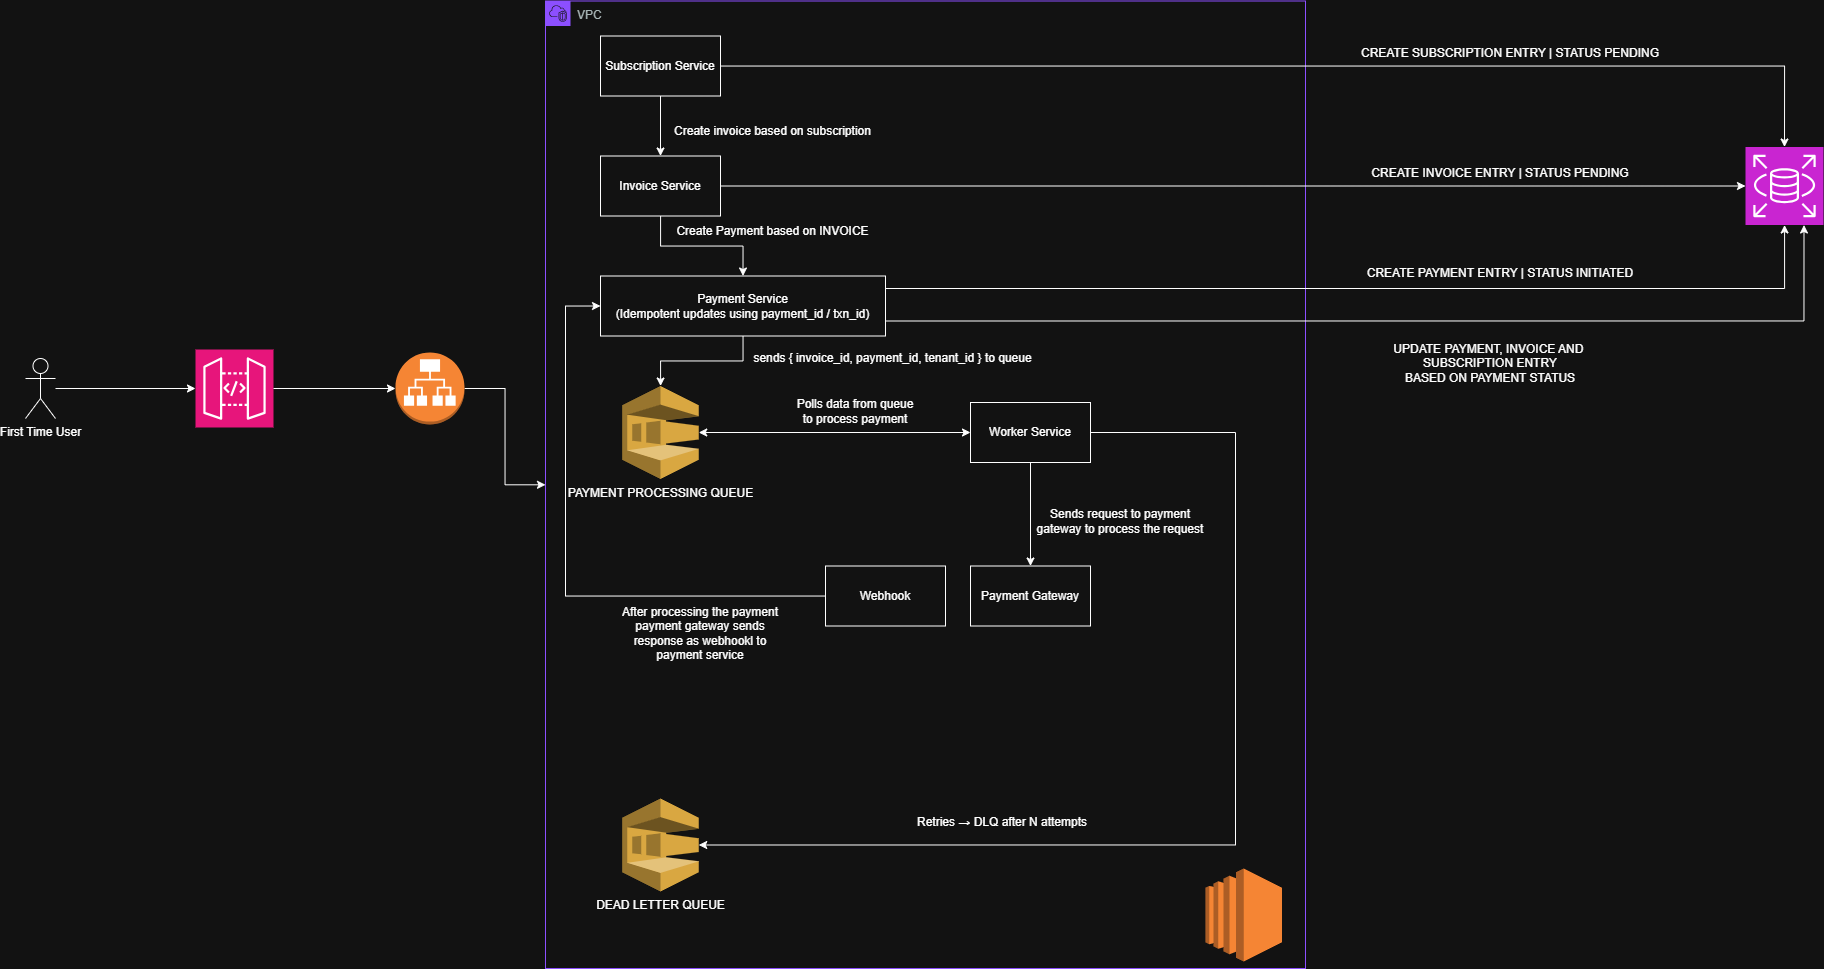

The diagram above was exported from draw.io. Its source (the exported page's mxGraphModel, read from the mxfile embedded in the PNG):
<mxGraphModel dx="2194" dy="2394" grid="1" gridSize="10" guides="1" tooltips="1" connect="1" arrows="1" fold="1" page="1" pageScale="1" pageWidth="850" pageHeight="1100" math="0" shadow="0">
  <root>
    <mxCell id="0" />
    <mxCell id="1" parent="0" />
    <mxCell id="enNkS7eoe72IWs_MvuWQ-3" edge="1" parent="1" source="enNkS7eoe72IWs_MvuWQ-1" style="edgeStyle=orthogonalEdgeStyle;rounded=0;orthogonalLoop=1;jettySize=auto;html=1;" target="enNkS7eoe72IWs_MvuWQ-2">
      <mxGeometry relative="1" as="geometry" />
    </mxCell>
    <mxCell id="enNkS7eoe72IWs_MvuWQ-1" parent="1" style="shape=umlActor;verticalLabelPosition=bottom;verticalAlign=top;html=1;outlineConnect=0;" value="First Time User" vertex="1">
      <mxGeometry height="60" width="30" x="30" y="210" as="geometry" />
    </mxCell>
    <mxCell id="enNkS7eoe72IWs_MvuWQ-2" parent="1" style="sketch=0;points=[[0,0,0],[0.25,0,0],[0.5,0,0],[0.75,0,0],[1,0,0],[0,1,0],[0.25,1,0],[0.5,1,0],[0.75,1,0],[1,1,0],[0,0.25,0],[0,0.5,0],[0,0.75,0],[1,0.25,0],[1,0.5,0],[1,0.75,0]];outlineConnect=0;fontColor=#232F3E;fillColor=#E7157B;strokeColor=#ffffff;dashed=0;verticalLabelPosition=bottom;verticalAlign=top;align=center;html=1;fontSize=12;fontStyle=0;aspect=fixed;shape=mxgraph.aws4.resourceIcon;resIcon=mxgraph.aws4.api_gateway;" value="" vertex="1">
      <mxGeometry height="78" width="78" x="200" y="201" as="geometry" />
    </mxCell>
    <mxCell id="enNkS7eoe72IWs_MvuWQ-7" edge="1" parent="1" source="enNkS7eoe72IWs_MvuWQ-4" style="edgeStyle=orthogonalEdgeStyle;rounded=0;orthogonalLoop=1;jettySize=auto;html=1;" target="enNkS7eoe72IWs_MvuWQ-6">
      <mxGeometry relative="1" as="geometry" />
    </mxCell>
    <mxCell id="enNkS7eoe72IWs_MvuWQ-4" parent="1" style="outlineConnect=0;dashed=0;verticalLabelPosition=bottom;verticalAlign=top;align=center;html=1;shape=mxgraph.aws3.application_load_balancer;fillColor=#F58534;gradientColor=none;" value="" vertex="1">
      <mxGeometry height="72" width="69" x="400" y="204" as="geometry" />
    </mxCell>
    <mxCell id="enNkS7eoe72IWs_MvuWQ-5" edge="1" parent="1" source="enNkS7eoe72IWs_MvuWQ-2" style="edgeStyle=orthogonalEdgeStyle;rounded=0;orthogonalLoop=1;jettySize=auto;html=1;entryX=0;entryY=0.5;entryDx=0;entryDy=0;entryPerimeter=0;" target="enNkS7eoe72IWs_MvuWQ-4">
      <mxGeometry relative="1" as="geometry" />
    </mxCell>
    <mxCell id="enNkS7eoe72IWs_MvuWQ-6" parent="1" style="points=[[0,0],[0.25,0],[0.5,0],[0.75,0],[1,0],[1,0.25],[1,0.5],[1,0.75],[1,1],[0.75,1],[0.5,1],[0.25,1],[0,1],[0,0.75],[0,0.5],[0,0.25]];outlineConnect=0;gradientColor=none;html=1;whiteSpace=wrap;fontSize=12;fontStyle=0;container=1;pointerEvents=0;collapsible=0;recursiveResize=0;shape=mxgraph.aws4.group;grIcon=mxgraph.aws4.group_vpc2;strokeColor=#8C4FFF;fillColor=none;verticalAlign=top;align=left;spacingLeft=30;fontColor=#AAB7B8;dashed=0;" value="VPC" vertex="1">
      <mxGeometry height="967.5" width="760" x="550" y="-147.5" as="geometry" />
    </mxCell>
    <mxCell id="enNkS7eoe72IWs_MvuWQ-11" edge="1" parent="enNkS7eoe72IWs_MvuWQ-6" source="enNkS7eoe72IWs_MvuWQ-8" style="edgeStyle=orthogonalEdgeStyle;rounded=0;orthogonalLoop=1;jettySize=auto;html=1;entryX=0.5;entryY=0;entryDx=0;entryDy=0;" target="enNkS7eoe72IWs_MvuWQ-9">
      <mxGeometry relative="1" as="geometry" />
    </mxCell>
    <mxCell id="enNkS7eoe72IWs_MvuWQ-8" parent="enNkS7eoe72IWs_MvuWQ-6" style="rounded=0;whiteSpace=wrap;html=1;" value="Subscription Service" vertex="1">
      <mxGeometry height="60" width="120" x="55" y="35" as="geometry" />
    </mxCell>
    <mxCell id="enNkS7eoe72IWs_MvuWQ-12" edge="1" parent="enNkS7eoe72IWs_MvuWQ-6" source="enNkS7eoe72IWs_MvuWQ-9" style="edgeStyle=orthogonalEdgeStyle;rounded=0;orthogonalLoop=1;jettySize=auto;html=1;entryX=0.5;entryY=0;entryDx=0;entryDy=0;" target="enNkS7eoe72IWs_MvuWQ-10">
      <mxGeometry relative="1" as="geometry" />
    </mxCell>
    <mxCell id="enNkS7eoe72IWs_MvuWQ-9" parent="enNkS7eoe72IWs_MvuWQ-6" style="rounded=0;whiteSpace=wrap;html=1;" value="Invoice Service" vertex="1">
      <mxGeometry height="60" width="120" x="55" y="155" as="geometry" />
    </mxCell>
    <mxCell id="enNkS7eoe72IWs_MvuWQ-16" edge="1" parent="enNkS7eoe72IWs_MvuWQ-6" source="enNkS7eoe72IWs_MvuWQ-10" style="edgeStyle=orthogonalEdgeStyle;rounded=0;orthogonalLoop=1;jettySize=auto;html=1;" target="enNkS7eoe72IWs_MvuWQ-15">
      <mxGeometry relative="1" as="geometry" />
    </mxCell>
    <mxCell id="enNkS7eoe72IWs_MvuWQ-10" parent="enNkS7eoe72IWs_MvuWQ-6" style="rounded=0;whiteSpace=wrap;html=1;" value="Payment Service&lt;div&gt;(Idempotent updates using payment_id / txn_id)&lt;/div&gt;" vertex="1">
      <mxGeometry height="60" width="285" x="55" y="275" as="geometry" />
    </mxCell>
    <mxCell id="enNkS7eoe72IWs_MvuWQ-13" parent="enNkS7eoe72IWs_MvuWQ-6" style="text;html=1;whiteSpace=wrap;strokeColor=none;fillColor=none;align=center;verticalAlign=middle;rounded=0;" value="Create invoice based on subscription" vertex="1">
      <mxGeometry height="30" width="225" x="115" y="115" as="geometry" />
    </mxCell>
    <mxCell id="enNkS7eoe72IWs_MvuWQ-14" parent="enNkS7eoe72IWs_MvuWQ-6" style="text;html=1;whiteSpace=wrap;strokeColor=none;fillColor=none;align=center;verticalAlign=middle;rounded=0;" value="Create Payment based on INVOICE" vertex="1">
      <mxGeometry height="30" width="225" x="115" y="215" as="geometry" />
    </mxCell>
    <mxCell id="enNkS7eoe72IWs_MvuWQ-29" edge="1" parent="enNkS7eoe72IWs_MvuWQ-6" source="enNkS7eoe72IWs_MvuWQ-15" style="edgeStyle=orthogonalEdgeStyle;rounded=0;orthogonalLoop=1;jettySize=auto;html=1;entryX=0;entryY=0.5;entryDx=0;entryDy=0;startArrow=classic;startFill=1;" target="enNkS7eoe72IWs_MvuWQ-28">
      <mxGeometry relative="1" as="geometry" />
    </mxCell>
    <mxCell id="enNkS7eoe72IWs_MvuWQ-15" parent="enNkS7eoe72IWs_MvuWQ-6" style="outlineConnect=0;dashed=0;verticalLabelPosition=bottom;verticalAlign=top;align=center;html=1;shape=mxgraph.aws3.sqs;fillColor=#D9A741;gradientColor=none;" value="PAYMENT PROCESSING QUEUE" vertex="1">
      <mxGeometry height="93" width="76.5" x="76.75" y="385" as="geometry" />
    </mxCell>
    <mxCell id="enNkS7eoe72IWs_MvuWQ-17" parent="enNkS7eoe72IWs_MvuWQ-6" style="text;html=1;whiteSpace=wrap;strokeColor=none;fillColor=none;align=center;verticalAlign=middle;rounded=0;" value="sends { invoice_id, payment_id, tenant_id } to queue" vertex="1">
      <mxGeometry height="25" width="295" x="200" y="345" as="geometry" />
    </mxCell>
    <mxCell id="enNkS7eoe72IWs_MvuWQ-32" edge="1" parent="enNkS7eoe72IWs_MvuWQ-6" source="enNkS7eoe72IWs_MvuWQ-28" style="edgeStyle=orthogonalEdgeStyle;rounded=0;orthogonalLoop=1;jettySize=auto;html=1;entryX=0.5;entryY=0;entryDx=0;entryDy=0;" target="enNkS7eoe72IWs_MvuWQ-31">
      <mxGeometry relative="1" as="geometry" />
    </mxCell>
    <mxCell id="enNkS7eoe72IWs_MvuWQ-28" parent="enNkS7eoe72IWs_MvuWQ-6" style="rounded=0;whiteSpace=wrap;html=1;" value="Worker Service" vertex="1">
      <mxGeometry height="60" width="120" x="425" y="401.5" as="geometry" />
    </mxCell>
    <mxCell id="enNkS7eoe72IWs_MvuWQ-30" parent="enNkS7eoe72IWs_MvuWQ-6" style="text;html=1;whiteSpace=wrap;strokeColor=none;fillColor=none;align=center;verticalAlign=middle;rounded=0;" value="Polls data from queue to process payment" vertex="1">
      <mxGeometry height="30" width="130" x="245" y="395" as="geometry" />
    </mxCell>
    <mxCell id="enNkS7eoe72IWs_MvuWQ-31" parent="enNkS7eoe72IWs_MvuWQ-6" style="rounded=0;whiteSpace=wrap;html=1;" value="Payment Gateway" vertex="1">
      <mxGeometry height="60" width="120" x="425" y="565" as="geometry" />
    </mxCell>
    <mxCell id="enNkS7eoe72IWs_MvuWQ-33" parent="enNkS7eoe72IWs_MvuWQ-6" style="text;html=1;whiteSpace=wrap;strokeColor=none;fillColor=none;align=center;verticalAlign=middle;rounded=0;" value="Sends request to payment gateway to process the request" vertex="1">
      <mxGeometry height="30" width="180" x="485" y="505" as="geometry" />
    </mxCell>
    <mxCell id="enNkS7eoe72IWs_MvuWQ-37" edge="1" parent="enNkS7eoe72IWs_MvuWQ-6" source="enNkS7eoe72IWs_MvuWQ-35" style="edgeStyle=orthogonalEdgeStyle;rounded=0;orthogonalLoop=1;jettySize=auto;html=1;entryX=0;entryY=0.5;entryDx=0;entryDy=0;" target="enNkS7eoe72IWs_MvuWQ-10">
      <mxGeometry relative="1" as="geometry">
        <Array as="points">
          <mxPoint x="20" y="595" />
          <mxPoint x="20" y="305" />
        </Array>
      </mxGeometry>
    </mxCell>
    <mxCell id="enNkS7eoe72IWs_MvuWQ-35" parent="enNkS7eoe72IWs_MvuWQ-6" style="rounded=0;whiteSpace=wrap;html=1;" value="Webhook" vertex="1">
      <mxGeometry height="60" width="120" x="280" y="565" as="geometry" />
    </mxCell>
    <mxCell id="enNkS7eoe72IWs_MvuWQ-39" parent="enNkS7eoe72IWs_MvuWQ-6" style="text;html=1;whiteSpace=wrap;strokeColor=none;fillColor=none;align=center;verticalAlign=middle;rounded=0;" value="After processing the payment&lt;div&gt;payment gateway sends response as webhookl to payment service&lt;/div&gt;" vertex="1">
      <mxGeometry height="30" width="180" x="65" y="617.5" as="geometry" />
    </mxCell>
    <mxCell id="enNkS7eoe72IWs_MvuWQ-42" parent="enNkS7eoe72IWs_MvuWQ-6" style="outlineConnect=0;dashed=0;verticalLabelPosition=bottom;verticalAlign=top;align=center;html=1;shape=mxgraph.aws3.ec2;fillColor=#F58534;gradientColor=none;" value="" vertex="1">
      <mxGeometry height="93" width="76.5" x="660" y="867.5" as="geometry" />
    </mxCell>
    <mxCell id="enNkS7eoe72IWs_MvuWQ-43" parent="enNkS7eoe72IWs_MvuWQ-6" style="outlineConnect=0;dashed=0;verticalLabelPosition=bottom;verticalAlign=top;align=center;html=1;shape=mxgraph.aws3.sqs;fillColor=#D9A741;gradientColor=none;" value="DEAD LETTER QUEUE" vertex="1">
      <mxGeometry height="93" width="76.5" x="76.75" y="797.5" as="geometry" />
    </mxCell>
    <mxCell id="enNkS7eoe72IWs_MvuWQ-44" edge="1" parent="enNkS7eoe72IWs_MvuWQ-6" source="enNkS7eoe72IWs_MvuWQ-28" style="edgeStyle=orthogonalEdgeStyle;rounded=0;orthogonalLoop=1;jettySize=auto;html=1;entryX=1;entryY=0.5;entryDx=0;entryDy=0;entryPerimeter=0;" target="enNkS7eoe72IWs_MvuWQ-43">
      <mxGeometry relative="1" as="geometry">
        <Array as="points">
          <mxPoint x="690" y="432" />
          <mxPoint x="690" y="844" />
        </Array>
      </mxGeometry>
    </mxCell>
    <mxCell id="enNkS7eoe72IWs_MvuWQ-45" parent="enNkS7eoe72IWs_MvuWQ-6" style="text;whiteSpace=wrap;" value="Retries → DLQ after N attempts" vertex="1">
      <mxGeometry height="40" width="200" x="370" y="807.5" as="geometry" />
    </mxCell>
    <mxCell id="enNkS7eoe72IWs_MvuWQ-18" parent="1" style="sketch=0;points=[[0,0,0],[0.25,0,0],[0.5,0,0],[0.75,0,0],[1,0,0],[0,1,0],[0.25,1,0],[0.5,1,0],[0.75,1,0],[1,1,0],[0,0.25,0],[0,0.5,0],[0,0.75,0],[1,0.25,0],[1,0.5,0],[1,0.75,0]];outlineConnect=0;fontColor=#232F3E;fillColor=#C925D1;strokeColor=#ffffff;dashed=0;verticalLabelPosition=bottom;verticalAlign=top;align=center;html=1;fontSize=12;fontStyle=0;aspect=fixed;shape=mxgraph.aws4.resourceIcon;resIcon=mxgraph.aws4.rds;" value="" vertex="1">
      <mxGeometry height="78" width="78" x="1750" y="-1.5" as="geometry" />
    </mxCell>
    <mxCell id="enNkS7eoe72IWs_MvuWQ-20" edge="1" parent="1" source="enNkS7eoe72IWs_MvuWQ-8" style="edgeStyle=orthogonalEdgeStyle;rounded=0;orthogonalLoop=1;jettySize=auto;html=1;entryX=0.5;entryY=0;entryDx=0;entryDy=0;entryPerimeter=0;" target="enNkS7eoe72IWs_MvuWQ-18">
      <mxGeometry relative="1" as="geometry" />
    </mxCell>
    <mxCell id="enNkS7eoe72IWs_MvuWQ-23" edge="1" parent="1" source="enNkS7eoe72IWs_MvuWQ-9" style="edgeStyle=orthogonalEdgeStyle;rounded=0;orthogonalLoop=1;jettySize=auto;html=1;" target="enNkS7eoe72IWs_MvuWQ-18">
      <mxGeometry relative="1" as="geometry" />
    </mxCell>
    <mxCell id="enNkS7eoe72IWs_MvuWQ-24" edge="1" parent="1" source="enNkS7eoe72IWs_MvuWQ-10" style="edgeStyle=orthogonalEdgeStyle;rounded=0;orthogonalLoop=1;jettySize=auto;html=1;" target="enNkS7eoe72IWs_MvuWQ-18">
      <mxGeometry relative="1" as="geometry">
        <Array as="points">
          <mxPoint x="1789" y="140" />
        </Array>
      </mxGeometry>
    </mxCell>
    <mxCell id="enNkS7eoe72IWs_MvuWQ-25" parent="1" style="text;html=1;whiteSpace=wrap;strokeColor=none;fillColor=none;align=center;verticalAlign=middle;rounded=0;" value="CREATE SUBSCRIPTION ENTRY | STATUS PENDING" vertex="1">
      <mxGeometry height="30" width="330" x="1350" y="-110" as="geometry" />
    </mxCell>
    <mxCell id="enNkS7eoe72IWs_MvuWQ-26" parent="1" style="text;html=1;whiteSpace=wrap;strokeColor=none;fillColor=none;align=center;verticalAlign=middle;rounded=0;" value="CREATE INVOICE ENTRY | STATUS PENDING" vertex="1">
      <mxGeometry height="30" width="330" x="1340" y="10" as="geometry" />
    </mxCell>
    <mxCell id="enNkS7eoe72IWs_MvuWQ-27" parent="1" style="text;html=1;whiteSpace=wrap;strokeColor=none;fillColor=none;align=center;verticalAlign=middle;rounded=0;" value="CREATE PAYMENT ENTRY | STATUS INITIATED" vertex="1">
      <mxGeometry height="30" width="330" x="1340" y="110" as="geometry" />
    </mxCell>
    <mxCell id="enNkS7eoe72IWs_MvuWQ-40" edge="1" parent="1" source="enNkS7eoe72IWs_MvuWQ-10" style="edgeStyle=orthogonalEdgeStyle;rounded=0;orthogonalLoop=1;jettySize=auto;html=1;exitX=1;exitY=0.75;exitDx=0;exitDy=0;entryX=0.75;entryY=1;entryDx=0;entryDy=0;entryPerimeter=0;" target="enNkS7eoe72IWs_MvuWQ-18">
      <mxGeometry relative="1" as="geometry" />
    </mxCell>
    <mxCell id="enNkS7eoe72IWs_MvuWQ-41" parent="1" style="text;html=1;whiteSpace=wrap;strokeColor=none;fillColor=none;align=center;verticalAlign=middle;rounded=0;" value="UPDATE PAYMENT, INVOICE AND&amp;nbsp;&lt;div&gt;SUBSCRIPTION ENTRY&lt;div&gt;BASED ON PAYMENT STATUS&lt;/div&gt;&lt;/div&gt;" vertex="1">
      <mxGeometry height="70" width="330" x="1330" y="180" as="geometry" />
    </mxCell>
  </root>
</mxGraphModel>